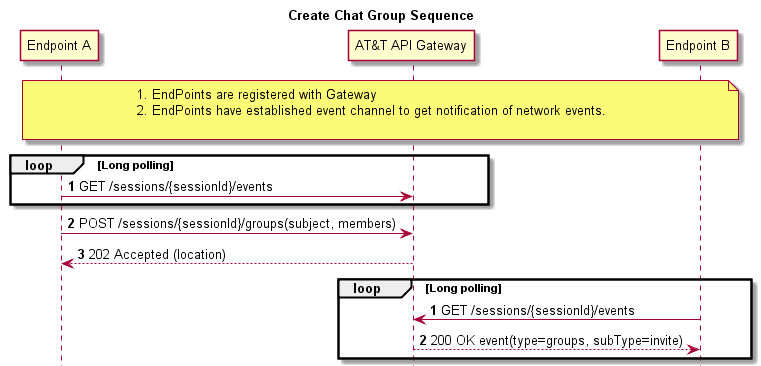

The diagram above was rendered by PlantUML. Its source (embedded in the PNG):
@startuml

title Create Chat Group Sequence
hide footbox
participant "Endpoint A" as EPA
participant "AT&T API Gateway" as Gateway
participant "Endpoint B" as EPB
autonumber
note over EPA, EPB
1. EndPoints are registered with Gateway
2. EndPoints have established event channel to get notification of network events. 

end note

loop Long polling 
EPA->Gateway: GET /sessions/{sessionId}/events
end

EPA -> Gateway:POST /sessions/{sessionId}/groups(subject, members)
Gateway-->EPA: 202 Accepted (location)
autonumber 
loop Long polling 
EPB->Gateway: GET /sessions/{sessionId}/events
Gateway-->EPB: 200 OK event(type=groups, subType=invite)
end

@enduml